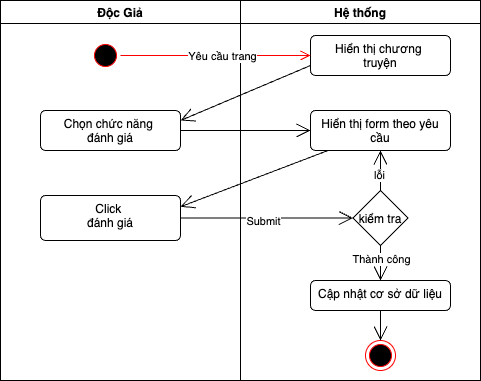

The diagram above was exported from draw.io. Its source (the exported page's mxGraphModel, read from the mxfile embedded in the PNG):
<mxGraphModel dx="686" dy="404" grid="1" gridSize="10" guides="1" tooltips="1" connect="1" arrows="1" fold="1" page="1" pageScale="1" pageWidth="850" pageHeight="1100" math="0" shadow="0">
  <root>
    <mxCell id="0" />
    <mxCell id="1" parent="0" />
    <mxCell id="24" value="Độc Giả" style="swimlane;" vertex="1" parent="1">
      <mxGeometry y="100" width="240" height="380" as="geometry" />
    </mxCell>
    <mxCell id="25" value="" style="ellipse;html=1;shape=startState;fillColor=#000000;strokeColor=#ff0000;" vertex="1" parent="24">
      <mxGeometry x="90" y="40" width="30" height="30" as="geometry" />
    </mxCell>
    <mxCell id="26" value="Chọn chức năng&amp;nbsp;&lt;div&gt;đánh giá&lt;br&gt;&lt;div&gt;&lt;br&gt;&lt;/div&gt;&lt;/div&gt;" style="html=1;align=center;verticalAlign=top;rounded=1;absoluteArcSize=1;arcSize=10;dashed=0;whiteSpace=wrap;" vertex="1" parent="24">
      <mxGeometry x="40" y="110" width="140" height="40" as="geometry" />
    </mxCell>
    <mxCell id="27" value="&lt;div&gt;Click&amp;nbsp;&lt;/div&gt;&lt;div&gt;đánh giá&lt;/div&gt;" style="html=1;align=center;verticalAlign=top;rounded=1;absoluteArcSize=1;arcSize=10;dashed=0;whiteSpace=wrap;" vertex="1" parent="24">
      <mxGeometry x="40" y="195" width="140" height="45" as="geometry" />
    </mxCell>
    <mxCell id="28" value="Hệ thống" style="swimlane;" vertex="1" parent="1">
      <mxGeometry x="240" y="100" width="240" height="380" as="geometry" />
    </mxCell>
    <mxCell id="29" value="Hiển thị chương&amp;nbsp;&lt;div&gt;truyện&lt;/div&gt;" style="html=1;align=center;verticalAlign=top;rounded=1;absoluteArcSize=1;arcSize=10;dashed=0;whiteSpace=wrap;" vertex="1" parent="28">
      <mxGeometry x="70" y="35" width="140" height="40" as="geometry" />
    </mxCell>
    <mxCell id="30" value="kiểm tra" style="rhombus;" vertex="1" parent="28">
      <mxGeometry x="112.5" y="190" width="55" height="55" as="geometry" />
    </mxCell>
    <mxCell id="31" value="Hiển thị form theo yêu cầu" style="html=1;align=center;verticalAlign=top;rounded=1;absoluteArcSize=1;arcSize=10;dashed=0;whiteSpace=wrap;" vertex="1" parent="28">
      <mxGeometry x="70" y="110" width="140" height="40" as="geometry" />
    </mxCell>
    <mxCell id="32" value="" style="endArrow=open;endFill=1;endSize=12;html=1;exitX=0.5;exitY=0;exitDx=0;exitDy=0;" edge="1" parent="28" source="30" target="31">
      <mxGeometry width="160" relative="1" as="geometry">
        <mxPoint x="-50" y="214" as="sourcePoint" />
        <mxPoint x="135" y="213" as="targetPoint" />
      </mxGeometry>
    </mxCell>
    <mxCell id="33" value="lỗi" style="edgeLabel;html=1;align=center;verticalAlign=middle;resizable=0;points=[];" vertex="1" connectable="0" parent="32">
      <mxGeometry x="-0.2" y="2" relative="1" as="geometry">
        <mxPoint as="offset" />
      </mxGeometry>
    </mxCell>
    <mxCell id="34" value="Cập nhật cơ sở dữ liệu" style="html=1;align=center;verticalAlign=top;rounded=1;absoluteArcSize=1;arcSize=10;dashed=0;whiteSpace=wrap;" vertex="1" parent="28">
      <mxGeometry x="70" y="280" width="140" height="30" as="geometry" />
    </mxCell>
    <mxCell id="35" value="" style="ellipse;html=1;shape=endState;fillColor=#000000;strokeColor=#ff0000;" vertex="1" parent="28">
      <mxGeometry x="125" y="340" width="30" height="30" as="geometry" />
    </mxCell>
    <mxCell id="36" value="" style="endArrow=open;endFill=1;endSize=12;html=1;exitX=0.5;exitY=1;exitDx=0;exitDy=0;" edge="1" parent="28" source="34" target="35">
      <mxGeometry width="160" relative="1" as="geometry">
        <mxPoint x="-130" y="290" as="sourcePoint" />
        <mxPoint x="150" y="240" as="targetPoint" />
      </mxGeometry>
    </mxCell>
    <mxCell id="37" value="" style="endArrow=open;endFill=1;endSize=12;html=1;exitX=0.5;exitY=1;exitDx=0;exitDy=0;entryX=0.5;entryY=0;entryDx=0;entryDy=0;" edge="1" parent="28" source="30" target="34">
      <mxGeometry width="160" relative="1" as="geometry">
        <mxPoint x="-50" y="234" as="sourcePoint" />
        <mxPoint x="140" y="290" as="targetPoint" />
      </mxGeometry>
    </mxCell>
    <mxCell id="38" value="Thành công" style="edgeLabel;html=1;align=center;verticalAlign=middle;resizable=0;points=[];" vertex="1" connectable="0" parent="37">
      <mxGeometry x="-0.2571" relative="1" as="geometry">
        <mxPoint as="offset" />
      </mxGeometry>
    </mxCell>
    <mxCell id="39" value="" style="edgeStyle=orthogonalEdgeStyle;html=1;verticalAlign=bottom;endArrow=open;endSize=8;strokeColor=#ff0000;" edge="1" parent="1" source="25" target="29">
      <mxGeometry relative="1" as="geometry">
        <mxPoint x="290" y="155" as="targetPoint" />
      </mxGeometry>
    </mxCell>
    <mxCell id="40" value="Yêu cầu trang" style="edgeLabel;html=1;align=center;verticalAlign=middle;resizable=0;points=[];" vertex="1" connectable="0" parent="39">
      <mxGeometry x="0.0551" relative="1" as="geometry">
        <mxPoint x="1" as="offset" />
      </mxGeometry>
    </mxCell>
    <mxCell id="41" value="" style="endArrow=open;endFill=0;endSize=12;html=1;exitX=0;exitY=0.75;exitDx=0;exitDy=0;entryX=1;entryY=0.25;entryDx=0;entryDy=0;" edge="1" parent="1" source="29" target="26">
      <mxGeometry width="160" relative="1" as="geometry">
        <mxPoint x="220" y="240" as="sourcePoint" />
        <mxPoint x="380" y="240" as="targetPoint" />
      </mxGeometry>
    </mxCell>
    <mxCell id="42" value="" style="endArrow=open;endFill=1;endSize=12;html=1;exitX=1;exitY=0.5;exitDx=0;exitDy=0;" edge="1" parent="1" source="26" target="31">
      <mxGeometry width="160" relative="1" as="geometry">
        <mxPoint x="320" y="175" as="sourcePoint" />
        <mxPoint x="182" y="220" as="targetPoint" />
      </mxGeometry>
    </mxCell>
    <mxCell id="43" value="" style="endArrow=open;endFill=1;endSize=12;html=1;exitX=1;exitY=0.5;exitDx=0;exitDy=0;entryX=0;entryY=0.5;entryDx=0;entryDy=0;" edge="1" parent="1" source="27" target="30">
      <mxGeometry width="160" relative="1" as="geometry">
        <mxPoint x="190" y="235" as="sourcePoint" />
        <mxPoint x="330" y="300" as="targetPoint" />
      </mxGeometry>
    </mxCell>
    <mxCell id="44" value="Submit" style="edgeLabel;html=1;align=center;verticalAlign=middle;resizable=0;points=[];" vertex="1" connectable="0" parent="43">
      <mxGeometry x="-0.0493" y="-2" relative="1" as="geometry">
        <mxPoint y="1" as="offset" />
      </mxGeometry>
    </mxCell>
    <mxCell id="45" value="" style="endArrow=open;endFill=1;endSize=12;html=1;entryX=1;entryY=0.25;entryDx=0;entryDy=0;" edge="1" parent="1" source="31" target="27">
      <mxGeometry width="160" relative="1" as="geometry">
        <mxPoint x="190" y="235" as="sourcePoint" />
        <mxPoint x="320" y="238" as="targetPoint" />
      </mxGeometry>
    </mxCell>
  </root>
</mxGraphModel>